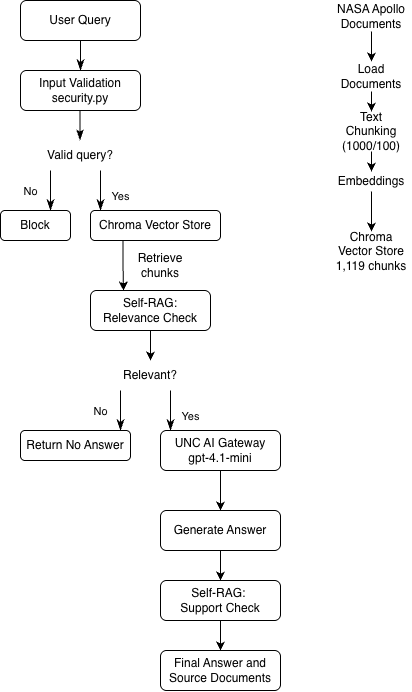

The diagram above was exported from draw.io. Its source (the exported page's mxGraphModel, read from the mxfile embedded in the PNG):
<mxGraphModel dx="819" dy="698" grid="1" gridSize="10" guides="1" tooltips="1" connect="1" arrows="1" fold="1" page="1" pageScale="1" pageWidth="827" pageHeight="1169" math="0" shadow="0">
  <root>
    <mxCell id="WIyWlLk6GJQsqaUBKTNV-0" />
    <mxCell id="WIyWlLk6GJQsqaUBKTNV-1" parent="WIyWlLk6GJQsqaUBKTNV-0" />
    <mxCell id="WIyWlLk6GJQsqaUBKTNV-2" edge="1" parent="WIyWlLk6GJQsqaUBKTNV-1" source="WIyWlLk6GJQsqaUBKTNV-3" style="rounded=0;html=1;jettySize=auto;orthogonalLoop=1;fontSize=11;endArrow=classicThin;endFill=1;endSize=8;strokeWidth=1;shadow=0;labelBackgroundColor=none;edgeStyle=orthogonalEdgeStyle;entryX=0.5;entryY=0;entryDx=0;entryDy=0;" target="WIyWlLk6GJQsqaUBKTNV-7" value="">
      <mxGeometry relative="1" as="geometry">
        <mxPoint x="220" y="170" as="targetPoint" />
      </mxGeometry>
    </mxCell>
    <mxCell id="WIyWlLk6GJQsqaUBKTNV-3" parent="WIyWlLk6GJQsqaUBKTNV-1" style="rounded=1;whiteSpace=wrap;html=1;fontSize=12;glass=0;strokeWidth=1;shadow=0;" value="User Query" vertex="1">
      <mxGeometry height="40" width="120" x="160" y="110" as="geometry" />
    </mxCell>
    <mxCell id="WIyWlLk6GJQsqaUBKTNV-4" edge="1" parent="WIyWlLk6GJQsqaUBKTNV-1" style="rounded=0;html=1;jettySize=auto;orthogonalLoop=1;fontSize=11;endArrow=classicThin;endFill=1;endSize=8;strokeWidth=1;shadow=0;labelBackgroundColor=none;edgeStyle=orthogonalEdgeStyle;" value="">
      <mxGeometry relative="1" y="20" as="geometry">
        <mxPoint as="offset" />
        <mxPoint x="219.5" y="210" as="sourcePoint" />
        <mxPoint x="219.5" y="250" as="targetPoint" />
      </mxGeometry>
    </mxCell>
    <mxCell id="WIyWlLk6GJQsqaUBKTNV-7" parent="WIyWlLk6GJQsqaUBKTNV-1" style="rounded=1;whiteSpace=wrap;html=1;fontSize=12;glass=0;strokeWidth=1;shadow=0;" value="Input Validation&lt;div&gt;security.py&lt;/div&gt;" vertex="1">
      <mxGeometry height="40" width="120" x="160" y="180" as="geometry" />
    </mxCell>
    <mxCell id="gKxh7eyIKmLBe73J29eF-17" edge="1" parent="WIyWlLk6GJQsqaUBKTNV-1" source="WIyWlLk6GJQsqaUBKTNV-11" style="edgeStyle=orthogonalEdgeStyle;rounded=0;orthogonalLoop=1;jettySize=auto;html=1;exitX=0.5;exitY=1;exitDx=0;exitDy=0;entryX=0.5;entryY=0;entryDx=0;entryDy=0;" target="gKxh7eyIKmLBe73J29eF-16">
      <mxGeometry relative="1" as="geometry" />
    </mxCell>
    <mxCell id="WIyWlLk6GJQsqaUBKTNV-11" parent="WIyWlLk6GJQsqaUBKTNV-1" style="rounded=1;whiteSpace=wrap;html=1;fontSize=12;glass=0;strokeWidth=1;shadow=0;" value="Self-RAG:&lt;div&gt;Relevance Check&lt;/div&gt;" vertex="1">
      <mxGeometry height="40" width="120" x="230" y="400" as="geometry" />
    </mxCell>
    <mxCell id="WIyWlLk6GJQsqaUBKTNV-12" parent="WIyWlLk6GJQsqaUBKTNV-1" style="rounded=1;whiteSpace=wrap;html=1;fontSize=12;glass=0;strokeWidth=1;shadow=0;" value="Block" vertex="1">
      <mxGeometry height="30" width="70" x="140" y="320" as="geometry" />
    </mxCell>
    <mxCell id="gKxh7eyIKmLBe73J29eF-2" parent="WIyWlLk6GJQsqaUBKTNV-1" style="text;html=1;whiteSpace=wrap;strokeColor=none;fillColor=none;align=center;verticalAlign=middle;rounded=0;" value="Valid query?" vertex="1">
      <mxGeometry height="30" width="80" x="180" y="250" as="geometry" />
    </mxCell>
    <mxCell id="gKxh7eyIKmLBe73J29eF-4" edge="1" parent="WIyWlLk6GJQsqaUBKTNV-1" style="rounded=0;html=1;jettySize=auto;orthogonalLoop=1;fontSize=11;endArrow=classicThin;endFill=1;endSize=8;strokeWidth=1;shadow=0;labelBackgroundColor=none;edgeStyle=orthogonalEdgeStyle;" value="No">
      <mxGeometry relative="1" y="20" as="geometry">
        <mxPoint as="offset" />
        <mxPoint x="190" y="280" as="sourcePoint" />
        <mxPoint x="190" y="320" as="targetPoint" />
      </mxGeometry>
    </mxCell>
    <mxCell id="gKxh7eyIKmLBe73J29eF-7" edge="1" parent="WIyWlLk6GJQsqaUBKTNV-1" style="rounded=0;html=1;jettySize=auto;orthogonalLoop=1;fontSize=11;endArrow=classicThin;endFill=1;endSize=8;strokeWidth=1;shadow=0;labelBackgroundColor=none;edgeStyle=orthogonalEdgeStyle;" value="Yes">
      <mxGeometry relative="1" x="0.3333" y="20" as="geometry">
        <mxPoint as="offset" />
        <mxPoint x="240" y="280" as="sourcePoint" />
        <mxPoint x="240" y="320" as="targetPoint" />
      </mxGeometry>
    </mxCell>
    <mxCell id="gKxh7eyIKmLBe73J29eF-14" edge="1" parent="WIyWlLk6GJQsqaUBKTNV-1" source="gKxh7eyIKmLBe73J29eF-8" style="edgeStyle=orthogonalEdgeStyle;rounded=0;orthogonalLoop=1;jettySize=auto;html=1;exitX=0.25;exitY=1;exitDx=0;exitDy=0;">
      <mxGeometry relative="1" as="geometry">
        <mxPoint x="263" y="400" as="targetPoint" />
      </mxGeometry>
    </mxCell>
    <mxCell id="gKxh7eyIKmLBe73J29eF-8" parent="WIyWlLk6GJQsqaUBKTNV-1" style="rounded=1;whiteSpace=wrap;html=1;fontSize=12;glass=0;strokeWidth=1;shadow=0;" value="Chroma Vector Store" vertex="1">
      <mxGeometry height="30" width="130" x="230" y="320" as="geometry" />
    </mxCell>
    <mxCell id="gKxh7eyIKmLBe73J29eF-29" edge="1" parent="WIyWlLk6GJQsqaUBKTNV-1" source="gKxh7eyIKmLBe73J29eF-11" style="edgeStyle=orthogonalEdgeStyle;rounded=0;orthogonalLoop=1;jettySize=auto;html=1;exitX=0.5;exitY=1;exitDx=0;exitDy=0;">
      <mxGeometry relative="1" as="geometry">
        <mxPoint x="511" y="171" as="targetPoint" />
      </mxGeometry>
    </mxCell>
    <mxCell id="gKxh7eyIKmLBe73J29eF-11" parent="WIyWlLk6GJQsqaUBKTNV-1" style="text;html=1;whiteSpace=wrap;strokeColor=none;fillColor=none;align=center;verticalAlign=middle;rounded=0;" value="NASA Apollo Documents" vertex="1">
      <mxGeometry height="30" width="80" x="471" y="111" as="geometry" />
    </mxCell>
    <mxCell id="gKxh7eyIKmLBe73J29eF-13" parent="WIyWlLk6GJQsqaUBKTNV-1" style="text;html=1;whiteSpace=wrap;strokeColor=none;fillColor=none;align=center;verticalAlign=middle;rounded=0;" value="Retrieve chunks" vertex="1">
      <mxGeometry height="30" width="60" x="270" y="360" as="geometry" />
    </mxCell>
    <mxCell id="gKxh7eyIKmLBe73J29eF-16" parent="WIyWlLk6GJQsqaUBKTNV-1" style="text;html=1;whiteSpace=wrap;strokeColor=none;fillColor=none;align=center;verticalAlign=middle;rounded=0;" value="Relevant?" vertex="1">
      <mxGeometry height="30" width="80" x="250" y="470" as="geometry" />
    </mxCell>
    <mxCell id="gKxh7eyIKmLBe73J29eF-18" edge="1" parent="WIyWlLk6GJQsqaUBKTNV-1" style="rounded=0;html=1;jettySize=auto;orthogonalLoop=1;fontSize=11;endArrow=classicThin;endFill=1;endSize=8;strokeWidth=1;shadow=0;labelBackgroundColor=none;edgeStyle=orthogonalEdgeStyle;" value="No">
      <mxGeometry relative="1" y="20" as="geometry">
        <mxPoint as="offset" />
        <mxPoint x="260" y="500" as="sourcePoint" />
        <mxPoint x="260" y="540" as="targetPoint" />
      </mxGeometry>
    </mxCell>
    <mxCell id="gKxh7eyIKmLBe73J29eF-19" edge="1" parent="WIyWlLk6GJQsqaUBKTNV-1" style="rounded=0;html=1;jettySize=auto;orthogonalLoop=1;fontSize=11;endArrow=classicThin;endFill=1;endSize=8;strokeWidth=1;shadow=0;labelBackgroundColor=none;edgeStyle=orthogonalEdgeStyle;" value="Yes">
      <mxGeometry relative="1" x="0.3333" y="20" as="geometry">
        <mxPoint as="offset" />
        <mxPoint x="310" y="500" as="sourcePoint" />
        <mxPoint x="310" y="540" as="targetPoint" />
      </mxGeometry>
    </mxCell>
    <mxCell id="gKxh7eyIKmLBe73J29eF-20" parent="WIyWlLk6GJQsqaUBKTNV-1" style="rounded=1;whiteSpace=wrap;html=1;fontSize=12;glass=0;strokeWidth=1;shadow=0;" value="Return No Answer" vertex="1">
      <mxGeometry height="30" width="110" x="160" y="540" as="geometry" />
    </mxCell>
    <mxCell id="gKxh7eyIKmLBe73J29eF-22" edge="1" parent="WIyWlLk6GJQsqaUBKTNV-1" source="gKxh7eyIKmLBe73J29eF-21" style="edgeStyle=orthogonalEdgeStyle;rounded=0;orthogonalLoop=1;jettySize=auto;html=1;exitX=0.5;exitY=1;exitDx=0;exitDy=0;">
      <mxGeometry relative="1" as="geometry">
        <mxPoint x="360" y="620" as="targetPoint" />
      </mxGeometry>
    </mxCell>
    <mxCell id="gKxh7eyIKmLBe73J29eF-21" parent="WIyWlLk6GJQsqaUBKTNV-1" style="rounded=1;whiteSpace=wrap;html=1;fontSize=12;glass=0;strokeWidth=1;shadow=0;" value="UNC AI Gateway&lt;div&gt;gpt-4.1-mini&lt;/div&gt;" vertex="1">
      <mxGeometry height="40" width="120" x="300" y="540" as="geometry" />
    </mxCell>
    <mxCell id="gKxh7eyIKmLBe73J29eF-24" edge="1" parent="WIyWlLk6GJQsqaUBKTNV-1" source="gKxh7eyIKmLBe73J29eF-23" style="edgeStyle=orthogonalEdgeStyle;rounded=0;orthogonalLoop=1;jettySize=auto;html=1;exitX=0.5;exitY=1;exitDx=0;exitDy=0;">
      <mxGeometry relative="1" as="geometry">
        <mxPoint x="360" y="690" as="targetPoint" />
      </mxGeometry>
    </mxCell>
    <mxCell id="gKxh7eyIKmLBe73J29eF-23" parent="WIyWlLk6GJQsqaUBKTNV-1" style="rounded=1;whiteSpace=wrap;html=1;fontSize=12;glass=0;strokeWidth=1;shadow=0;" value="Generate Answer" vertex="1">
      <mxGeometry height="40" width="120" x="300" y="620" as="geometry" />
    </mxCell>
    <mxCell id="gKxh7eyIKmLBe73J29eF-26" edge="1" parent="WIyWlLk6GJQsqaUBKTNV-1" source="gKxh7eyIKmLBe73J29eF-25" style="edgeStyle=orthogonalEdgeStyle;rounded=0;orthogonalLoop=1;jettySize=auto;html=1;exitX=0.5;exitY=1;exitDx=0;exitDy=0;">
      <mxGeometry relative="1" as="geometry">
        <mxPoint x="360" y="760" as="targetPoint" />
      </mxGeometry>
    </mxCell>
    <mxCell id="gKxh7eyIKmLBe73J29eF-25" parent="WIyWlLk6GJQsqaUBKTNV-1" style="rounded=1;whiteSpace=wrap;html=1;fontSize=12;glass=0;strokeWidth=1;shadow=0;" value="Self-RAG:&amp;nbsp;&lt;div&gt;Support Check&lt;/div&gt;" vertex="1">
      <mxGeometry height="40" width="120" x="300" y="690" as="geometry" />
    </mxCell>
    <mxCell id="gKxh7eyIKmLBe73J29eF-27" parent="WIyWlLk6GJQsqaUBKTNV-1" style="rounded=1;whiteSpace=wrap;html=1;fontSize=12;glass=0;strokeWidth=1;shadow=0;" value="Final Answer and Source Documents" vertex="1">
      <mxGeometry height="40" width="120" x="300" y="760" as="geometry" />
    </mxCell>
    <mxCell id="gKxh7eyIKmLBe73J29eF-32" edge="1" parent="WIyWlLk6GJQsqaUBKTNV-1" source="gKxh7eyIKmLBe73J29eF-30" style="edgeStyle=orthogonalEdgeStyle;rounded=0;orthogonalLoop=1;jettySize=auto;html=1;" target="gKxh7eyIKmLBe73J29eF-31" value="">
      <mxGeometry relative="1" as="geometry" />
    </mxCell>
    <mxCell id="gKxh7eyIKmLBe73J29eF-30" parent="WIyWlLk6GJQsqaUBKTNV-1" style="text;html=1;whiteSpace=wrap;strokeColor=none;fillColor=none;align=center;verticalAlign=middle;rounded=0;" value="Load Documents" vertex="1">
      <mxGeometry height="30" width="60" x="481" y="171" as="geometry" />
    </mxCell>
    <mxCell id="gKxh7eyIKmLBe73J29eF-34" edge="1" parent="WIyWlLk6GJQsqaUBKTNV-1" source="gKxh7eyIKmLBe73J29eF-31" style="edgeStyle=orthogonalEdgeStyle;rounded=0;orthogonalLoop=1;jettySize=auto;html=1;" target="gKxh7eyIKmLBe73J29eF-33" value="">
      <mxGeometry relative="1" as="geometry" />
    </mxCell>
    <mxCell id="gKxh7eyIKmLBe73J29eF-31" parent="WIyWlLk6GJQsqaUBKTNV-1" style="text;html=1;whiteSpace=wrap;strokeColor=none;fillColor=none;align=center;verticalAlign=middle;rounded=0;" value="Text Chunking (1000/100)" vertex="1">
      <mxGeometry height="40" width="60" x="481" y="221" as="geometry" />
    </mxCell>
    <mxCell id="gKxh7eyIKmLBe73J29eF-37" edge="1" parent="WIyWlLk6GJQsqaUBKTNV-1" source="gKxh7eyIKmLBe73J29eF-33" style="edgeStyle=orthogonalEdgeStyle;rounded=0;orthogonalLoop=1;jettySize=auto;html=1;exitX=0.5;exitY=1;exitDx=0;exitDy=0;" target="gKxh7eyIKmLBe73J29eF-35">
      <mxGeometry relative="1" as="geometry" />
    </mxCell>
    <mxCell id="gKxh7eyIKmLBe73J29eF-33" parent="WIyWlLk6GJQsqaUBKTNV-1" style="text;html=1;whiteSpace=wrap;strokeColor=none;fillColor=none;align=center;verticalAlign=middle;rounded=0;" value="Embeddings" vertex="1">
      <mxGeometry height="20" width="60" x="481" y="281" as="geometry" />
    </mxCell>
    <mxCell id="gKxh7eyIKmLBe73J29eF-35" parent="WIyWlLk6GJQsqaUBKTNV-1" style="text;html=1;whiteSpace=wrap;strokeColor=none;fillColor=none;align=center;verticalAlign=middle;rounded=0;" value="Chroma Vector Store&lt;div&gt;1,119 chunks&lt;/div&gt;" vertex="1">
      <mxGeometry height="40" width="80" x="471" y="341" as="geometry" />
    </mxCell>
    <mxCell id="gKxh7eyIKmLBe73J29eF-38" edge="1" parent="WIyWlLk6GJQsqaUBKTNV-1" source="gKxh7eyIKmLBe73J29eF-33" style="edgeStyle=orthogonalEdgeStyle;rounded=0;orthogonalLoop=1;jettySize=auto;html=1;innerLoopWaypoints=1;exitX=0.5;exitY=1;exitDx=0;exitDy=0;" target="gKxh7eyIKmLBe73J29eF-33">
      <mxGeometry relative="1" as="geometry" />
    </mxCell>
  </root>
</mxGraphModel>